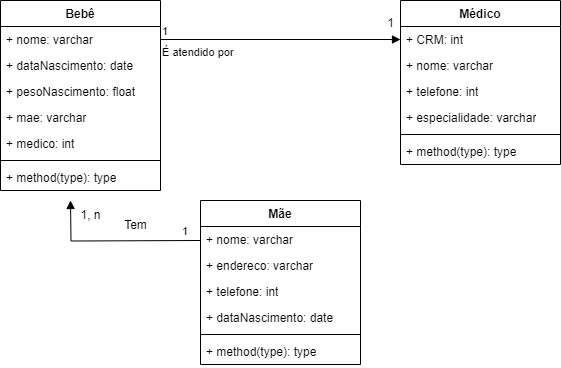

The diagram above was exported from draw.io. Its source (the exported page's mxGraphModel, read from the mxfile embedded in the PNG):
<mxGraphModel dx="1195" dy="652" grid="1" gridSize="10" guides="1" tooltips="1" connect="1" arrows="1" fold="1" page="1" pageScale="1" pageWidth="827" pageHeight="1169" math="0" shadow="0">
  <root>
    <mxCell id="0" />
    <mxCell id="1" parent="0" />
    <mxCell id="AE6Wa3ChTbL-uQgYB3lj-1" value="Bebê" style="swimlane;fontStyle=1;align=center;verticalAlign=top;childLayout=stackLayout;horizontal=1;startSize=26;horizontalStack=0;resizeParent=1;resizeParentMax=0;resizeLast=0;collapsible=1;marginBottom=0;whiteSpace=wrap;html=1;" parent="1" vertex="1">
      <mxGeometry x="120" y="80" width="160" height="190" as="geometry" />
    </mxCell>
    <mxCell id="AE6Wa3ChTbL-uQgYB3lj-2" value="+ nome: varchar" style="text;strokeColor=none;fillColor=none;align=left;verticalAlign=top;spacingLeft=4;spacingRight=4;overflow=hidden;rotatable=0;points=[[0,0.5],[1,0.5]];portConstraint=eastwest;whiteSpace=wrap;html=1;" parent="AE6Wa3ChTbL-uQgYB3lj-1" vertex="1">
      <mxGeometry y="26" width="160" height="26" as="geometry" />
    </mxCell>
    <mxCell id="AE6Wa3ChTbL-uQgYB3lj-5" value="+ dataNascimento: date&lt;br&gt;" style="text;strokeColor=none;fillColor=none;align=left;verticalAlign=top;spacingLeft=4;spacingRight=4;overflow=hidden;rotatable=0;points=[[0,0.5],[1,0.5]];portConstraint=eastwest;whiteSpace=wrap;html=1;" parent="AE6Wa3ChTbL-uQgYB3lj-1" vertex="1">
      <mxGeometry y="52" width="160" height="26" as="geometry" />
    </mxCell>
    <mxCell id="AE6Wa3ChTbL-uQgYB3lj-6" value="+ pesoNascimento: float" style="text;strokeColor=none;fillColor=none;align=left;verticalAlign=top;spacingLeft=4;spacingRight=4;overflow=hidden;rotatable=0;points=[[0,0.5],[1,0.5]];portConstraint=eastwest;whiteSpace=wrap;html=1;" parent="AE6Wa3ChTbL-uQgYB3lj-1" vertex="1">
      <mxGeometry y="78" width="160" height="26" as="geometry" />
    </mxCell>
    <mxCell id="AE6Wa3ChTbL-uQgYB3lj-7" value="+ mae: varchar" style="text;strokeColor=none;fillColor=none;align=left;verticalAlign=top;spacingLeft=4;spacingRight=4;overflow=hidden;rotatable=0;points=[[0,0.5],[1,0.5]];portConstraint=eastwest;whiteSpace=wrap;html=1;" parent="AE6Wa3ChTbL-uQgYB3lj-1" vertex="1">
      <mxGeometry y="104" width="160" height="26" as="geometry" />
    </mxCell>
    <mxCell id="AE6Wa3ChTbL-uQgYB3lj-8" value="+ medico: int" style="text;strokeColor=none;fillColor=none;align=left;verticalAlign=top;spacingLeft=4;spacingRight=4;overflow=hidden;rotatable=0;points=[[0,0.5],[1,0.5]];portConstraint=eastwest;whiteSpace=wrap;html=1;" parent="AE6Wa3ChTbL-uQgYB3lj-1" vertex="1">
      <mxGeometry y="130" width="160" height="26" as="geometry" />
    </mxCell>
    <mxCell id="AE6Wa3ChTbL-uQgYB3lj-3" value="" style="line;strokeWidth=1;fillColor=none;align=left;verticalAlign=middle;spacingTop=-1;spacingLeft=3;spacingRight=3;rotatable=0;labelPosition=right;points=[];portConstraint=eastwest;strokeColor=inherit;" parent="AE6Wa3ChTbL-uQgYB3lj-1" vertex="1">
      <mxGeometry y="156" width="160" height="8" as="geometry" />
    </mxCell>
    <mxCell id="AE6Wa3ChTbL-uQgYB3lj-4" value="+ method(type): type" style="text;strokeColor=none;fillColor=none;align=left;verticalAlign=top;spacingLeft=4;spacingRight=4;overflow=hidden;rotatable=0;points=[[0,0.5],[1,0.5]];portConstraint=eastwest;whiteSpace=wrap;html=1;" parent="AE6Wa3ChTbL-uQgYB3lj-1" vertex="1">
      <mxGeometry y="164" width="160" height="26" as="geometry" />
    </mxCell>
    <mxCell id="AE6Wa3ChTbL-uQgYB3lj-9" value="Mãe" style="swimlane;fontStyle=1;align=center;verticalAlign=top;childLayout=stackLayout;horizontal=1;startSize=26;horizontalStack=0;resizeParent=1;resizeParentMax=0;resizeLast=0;collapsible=1;marginBottom=0;whiteSpace=wrap;html=1;" parent="1" vertex="1">
      <mxGeometry x="320" y="280" width="160" height="164" as="geometry" />
    </mxCell>
    <mxCell id="AE6Wa3ChTbL-uQgYB3lj-10" value="+ nome: varchar" style="text;strokeColor=none;fillColor=none;align=left;verticalAlign=top;spacingLeft=4;spacingRight=4;overflow=hidden;rotatable=0;points=[[0,0.5],[1,0.5]];portConstraint=eastwest;whiteSpace=wrap;html=1;" parent="AE6Wa3ChTbL-uQgYB3lj-9" vertex="1">
      <mxGeometry y="26" width="160" height="26" as="geometry" />
    </mxCell>
    <mxCell id="AE6Wa3ChTbL-uQgYB3lj-14" value="+ endereco: varchar" style="text;strokeColor=none;fillColor=none;align=left;verticalAlign=top;spacingLeft=4;spacingRight=4;overflow=hidden;rotatable=0;points=[[0,0.5],[1,0.5]];portConstraint=eastwest;whiteSpace=wrap;html=1;" parent="AE6Wa3ChTbL-uQgYB3lj-9" vertex="1">
      <mxGeometry y="52" width="160" height="26" as="geometry" />
    </mxCell>
    <mxCell id="AE6Wa3ChTbL-uQgYB3lj-15" value="+ telefone: int" style="text;strokeColor=none;fillColor=none;align=left;verticalAlign=top;spacingLeft=4;spacingRight=4;overflow=hidden;rotatable=0;points=[[0,0.5],[1,0.5]];portConstraint=eastwest;whiteSpace=wrap;html=1;" parent="AE6Wa3ChTbL-uQgYB3lj-9" vertex="1">
      <mxGeometry y="78" width="160" height="26" as="geometry" />
    </mxCell>
    <mxCell id="AE6Wa3ChTbL-uQgYB3lj-16" value="+ dataNascimento: date" style="text;strokeColor=none;fillColor=none;align=left;verticalAlign=top;spacingLeft=4;spacingRight=4;overflow=hidden;rotatable=0;points=[[0,0.5],[1,0.5]];portConstraint=eastwest;whiteSpace=wrap;html=1;" parent="AE6Wa3ChTbL-uQgYB3lj-9" vertex="1">
      <mxGeometry y="104" width="160" height="26" as="geometry" />
    </mxCell>
    <mxCell id="AE6Wa3ChTbL-uQgYB3lj-11" value="" style="line;strokeWidth=1;fillColor=none;align=left;verticalAlign=middle;spacingTop=-1;spacingLeft=3;spacingRight=3;rotatable=0;labelPosition=right;points=[];portConstraint=eastwest;strokeColor=inherit;" parent="AE6Wa3ChTbL-uQgYB3lj-9" vertex="1">
      <mxGeometry y="130" width="160" height="8" as="geometry" />
    </mxCell>
    <mxCell id="AE6Wa3ChTbL-uQgYB3lj-12" value="+ method(type): type" style="text;strokeColor=none;fillColor=none;align=left;verticalAlign=top;spacingLeft=4;spacingRight=4;overflow=hidden;rotatable=0;points=[[0,0.5],[1,0.5]];portConstraint=eastwest;whiteSpace=wrap;html=1;" parent="AE6Wa3ChTbL-uQgYB3lj-9" vertex="1">
      <mxGeometry y="138" width="160" height="26" as="geometry" />
    </mxCell>
    <mxCell id="AE6Wa3ChTbL-uQgYB3lj-17" value="Médico" style="swimlane;fontStyle=1;align=center;verticalAlign=top;childLayout=stackLayout;horizontal=1;startSize=26;horizontalStack=0;resizeParent=1;resizeParentMax=0;resizeLast=0;collapsible=1;marginBottom=0;whiteSpace=wrap;html=1;" parent="1" vertex="1">
      <mxGeometry x="520" y="80" width="160" height="164" as="geometry" />
    </mxCell>
    <mxCell id="AE6Wa3ChTbL-uQgYB3lj-18" value="+ CRM: int" style="text;strokeColor=none;fillColor=none;align=left;verticalAlign=top;spacingLeft=4;spacingRight=4;overflow=hidden;rotatable=0;points=[[0,0.5],[1,0.5]];portConstraint=eastwest;whiteSpace=wrap;html=1;" parent="AE6Wa3ChTbL-uQgYB3lj-17" vertex="1">
      <mxGeometry y="26" width="160" height="26" as="geometry" />
    </mxCell>
    <mxCell id="AE6Wa3ChTbL-uQgYB3lj-21" value="+ nome: varchar" style="text;strokeColor=none;fillColor=none;align=left;verticalAlign=top;spacingLeft=4;spacingRight=4;overflow=hidden;rotatable=0;points=[[0,0.5],[1,0.5]];portConstraint=eastwest;whiteSpace=wrap;html=1;" parent="AE6Wa3ChTbL-uQgYB3lj-17" vertex="1">
      <mxGeometry y="52" width="160" height="26" as="geometry" />
    </mxCell>
    <mxCell id="AE6Wa3ChTbL-uQgYB3lj-22" value="+ telefone: int" style="text;strokeColor=none;fillColor=none;align=left;verticalAlign=top;spacingLeft=4;spacingRight=4;overflow=hidden;rotatable=0;points=[[0,0.5],[1,0.5]];portConstraint=eastwest;whiteSpace=wrap;html=1;" parent="AE6Wa3ChTbL-uQgYB3lj-17" vertex="1">
      <mxGeometry y="78" width="160" height="26" as="geometry" />
    </mxCell>
    <mxCell id="AE6Wa3ChTbL-uQgYB3lj-23" value="+ especialidade: varchar" style="text;strokeColor=none;fillColor=none;align=left;verticalAlign=top;spacingLeft=4;spacingRight=4;overflow=hidden;rotatable=0;points=[[0,0.5],[1,0.5]];portConstraint=eastwest;whiteSpace=wrap;html=1;" parent="AE6Wa3ChTbL-uQgYB3lj-17" vertex="1">
      <mxGeometry y="104" width="160" height="26" as="geometry" />
    </mxCell>
    <mxCell id="AE6Wa3ChTbL-uQgYB3lj-19" value="" style="line;strokeWidth=1;fillColor=none;align=left;verticalAlign=middle;spacingTop=-1;spacingLeft=3;spacingRight=3;rotatable=0;labelPosition=right;points=[];portConstraint=eastwest;strokeColor=inherit;" parent="AE6Wa3ChTbL-uQgYB3lj-17" vertex="1">
      <mxGeometry y="130" width="160" height="8" as="geometry" />
    </mxCell>
    <mxCell id="AE6Wa3ChTbL-uQgYB3lj-20" value="+ method(type): type" style="text;strokeColor=none;fillColor=none;align=left;verticalAlign=top;spacingLeft=4;spacingRight=4;overflow=hidden;rotatable=0;points=[[0,0.5],[1,0.5]];portConstraint=eastwest;whiteSpace=wrap;html=1;" parent="AE6Wa3ChTbL-uQgYB3lj-17" vertex="1">
      <mxGeometry y="138" width="160" height="26" as="geometry" />
    </mxCell>
    <mxCell id="AE6Wa3ChTbL-uQgYB3lj-24" value="É atendido por" style="endArrow=block;endFill=1;html=1;edgeStyle=orthogonalEdgeStyle;align=left;verticalAlign=top;rounded=0;entryX=0;entryY=0.5;entryDx=0;entryDy=0;exitX=1;exitY=0.5;exitDx=0;exitDy=0;" parent="1" source="AE6Wa3ChTbL-uQgYB3lj-2" target="AE6Wa3ChTbL-uQgYB3lj-18" edge="1">
      <mxGeometry x="-1" relative="1" as="geometry">
        <mxPoint x="290" y="120" as="sourcePoint" />
        <mxPoint x="430" y="100" as="targetPoint" />
      </mxGeometry>
    </mxCell>
    <mxCell id="AE6Wa3ChTbL-uQgYB3lj-25" value="1" style="edgeLabel;resizable=0;html=1;align=left;verticalAlign=bottom;" parent="AE6Wa3ChTbL-uQgYB3lj-24" connectable="0" vertex="1">
      <mxGeometry x="-1" relative="1" as="geometry" />
    </mxCell>
    <mxCell id="AE6Wa3ChTbL-uQgYB3lj-26" value="1" style="text;html=1;align=center;verticalAlign=middle;resizable=0;points=[];autosize=1;strokeColor=none;fillColor=none;" parent="1" vertex="1">
      <mxGeometry x="495" y="88" width="30" height="30" as="geometry" />
    </mxCell>
    <mxCell id="QSUQL0QuFOxF4aN8pQJT-4" value="Tem" style="text;html=1;align=center;verticalAlign=middle;resizable=0;points=[];autosize=1;strokeColor=none;fillColor=none;" vertex="1" parent="1">
      <mxGeometry x="230" y="290" width="50" height="30" as="geometry" />
    </mxCell>
    <mxCell id="QSUQL0QuFOxF4aN8pQJT-5" value="1, n" style="text;html=1;align=center;verticalAlign=middle;resizable=0;points=[];autosize=1;strokeColor=none;fillColor=none;" vertex="1" parent="1">
      <mxGeometry x="190" y="280" width="40" height="30" as="geometry" />
    </mxCell>
    <mxCell id="QSUQL0QuFOxF4aN8pQJT-2" value="" style="endArrow=block;endFill=1;html=1;edgeStyle=orthogonalEdgeStyle;align=left;verticalAlign=top;rounded=0;" edge="1" parent="1">
      <mxGeometry x="-1" relative="1" as="geometry">
        <mxPoint x="320" y="320" as="sourcePoint" />
        <mxPoint x="190" y="280" as="targetPoint" />
      </mxGeometry>
    </mxCell>
    <mxCell id="QSUQL0QuFOxF4aN8pQJT-3" value="1" style="edgeLabel;resizable=0;html=1;align=left;verticalAlign=bottom;" connectable="0" vertex="1" parent="QSUQL0QuFOxF4aN8pQJT-2">
      <mxGeometry x="-1" relative="1" as="geometry">
        <mxPoint x="-20" y="-1" as="offset" />
      </mxGeometry>
    </mxCell>
  </root>
</mxGraphModel>